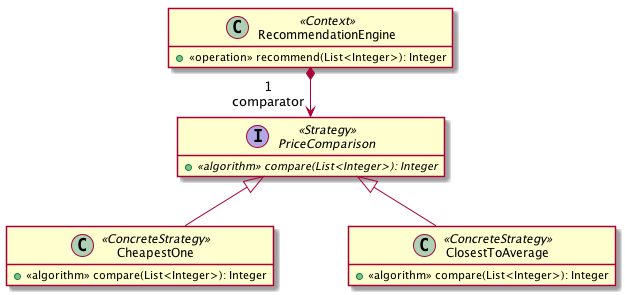

The diagram above was rendered by PlantUML. Its source (embedded in the PNG):
@startuml

skinparam nodesep 75
skinparam ranksep 50
hide empty members



class RecommendationEngine <<Context>>{
  + <<operation>> recommend(List<Integer>): Integer
}

interface PriceComparison <<Strategy>> {
  + {abstract} <<algorithm>> compare(List<Integer>): Integer
}

class CheapestOne <<ConcreteStrategy>> {
  + <<algorithm>> compare(List<Integer>): Integer
}

class ClosestToAverage <<ConcreteStrategy>> {
  + <<algorithm>> compare(List<Integer>): Integer
}

PriceComparison <|-- CheapestOne
PriceComparison <|-- ClosestToAverage

RecommendationEngine *--> "1\ncomparator" PriceComparison


@enduml